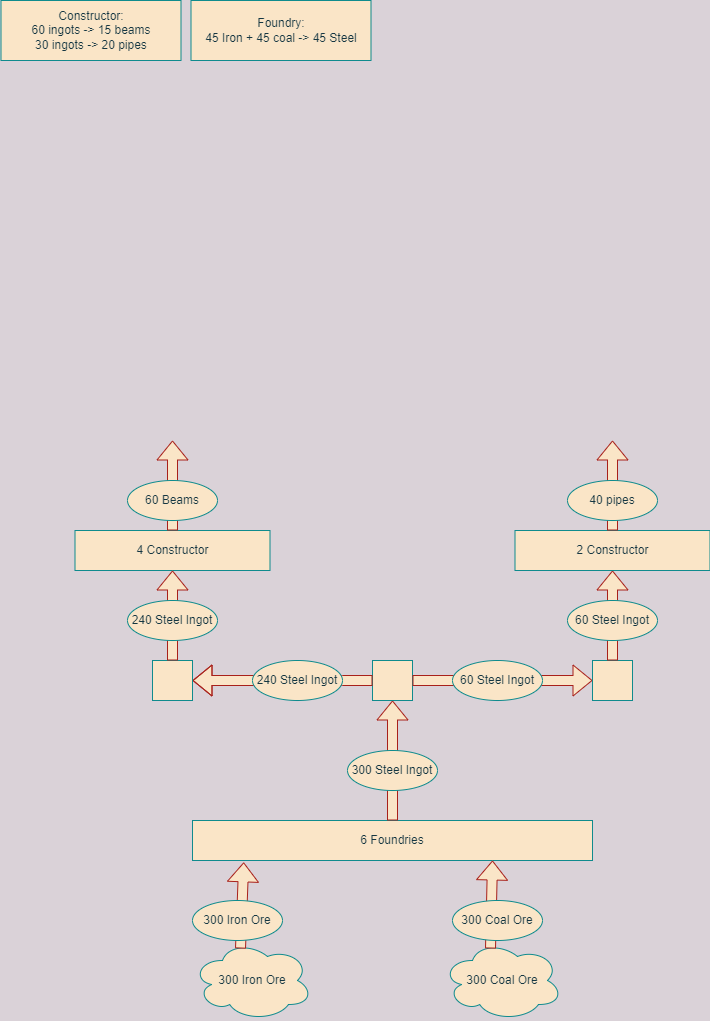

The diagram above was exported from draw.io. Its source (the exported page's mxGraphModel, read from the mxfile embedded in the PNG):
<mxGraphModel dx="1319" dy="934" grid="1" gridSize="10" guides="1" tooltips="1" connect="1" arrows="1" fold="1" page="1" pageScale="1" pageWidth="850" pageHeight="1100" background="#DAD2D8" math="0" shadow="0">
  <root>
    <mxCell id="0" />
    <mxCell id="1" parent="0" />
    <mxCell id="8G8xpqRvSw-Hg1j9GRv8-1" value="300 Iron Ore" style="ellipse;shape=cloud;whiteSpace=wrap;html=1;fontColor=#143642;strokeColor=#0F8B8D;fillColor=#FAE5C7;" vertex="1" parent="1">
      <mxGeometry x="199" y="950" width="120" height="80" as="geometry" />
    </mxCell>
    <mxCell id="8G8xpqRvSw-Hg1j9GRv8-2" value="300 Coal Ore" style="ellipse;shape=cloud;whiteSpace=wrap;html=1;fontColor=#143642;strokeColor=#0F8B8D;fillColor=#FAE5C7;" vertex="1" parent="1">
      <mxGeometry x="449" y="950" width="120" height="80" as="geometry" />
    </mxCell>
    <mxCell id="8G8xpqRvSw-Hg1j9GRv8-3" value="6 Foundries" style="rounded=0;whiteSpace=wrap;html=1;fontColor=#143642;strokeColor=#0F8B8D;fillColor=#FAE5C7;" vertex="1" parent="1">
      <mxGeometry x="199" y="830" width="400" height="40" as="geometry" />
    </mxCell>
    <mxCell id="8G8xpqRvSw-Hg1j9GRv8-4" value="" style="shape=flexArrow;endArrow=classic;html=1;rounded=0;fontColor=#143642;strokeColor=#A8201A;fillColor=#FAE5C7;exitX=0.4;exitY=0.1;exitDx=0;exitDy=0;exitPerimeter=0;entryX=0.128;entryY=1.046;entryDx=0;entryDy=0;entryPerimeter=0;labelBackgroundColor=#DAD2D8;" edge="1" parent="1" source="8G8xpqRvSw-Hg1j9GRv8-1" target="8G8xpqRvSw-Hg1j9GRv8-3">
      <mxGeometry width="50" height="50" relative="1" as="geometry">
        <mxPoint x="319" y="710" as="sourcePoint" />
        <mxPoint x="369" y="660" as="targetPoint" />
      </mxGeometry>
    </mxCell>
    <mxCell id="8G8xpqRvSw-Hg1j9GRv8-5" value="" style="shape=flexArrow;endArrow=classic;html=1;rounded=0;fontColor=#143642;strokeColor=#A8201A;fillColor=#FAE5C7;exitX=0.4;exitY=0.1;exitDx=0;exitDy=0;exitPerimeter=0;entryX=0.75;entryY=1;entryDx=0;entryDy=0;labelBackgroundColor=#DAD2D8;" edge="1" parent="1" source="8G8xpqRvSw-Hg1j9GRv8-2" target="8G8xpqRvSw-Hg1j9GRv8-3">
      <mxGeometry width="50" height="50" relative="1" as="geometry">
        <mxPoint x="319" y="810" as="sourcePoint" />
        <mxPoint x="369" y="760" as="targetPoint" />
      </mxGeometry>
    </mxCell>
    <mxCell id="8G8xpqRvSw-Hg1j9GRv8-6" value="300 Iron Ore" style="ellipse;whiteSpace=wrap;html=1;fillColor=#FAE5C7;strokeColor=#0F8B8D;fontColor=#143642;" vertex="1" parent="1">
      <mxGeometry x="199" y="910" width="90" height="40" as="geometry" />
    </mxCell>
    <mxCell id="8G8xpqRvSw-Hg1j9GRv8-7" value="300 Coal Ore" style="ellipse;whiteSpace=wrap;html=1;fillColor=#FAE5C7;strokeColor=#0F8B8D;fontColor=#143642;" vertex="1" parent="1">
      <mxGeometry x="459" y="910" width="90" height="40" as="geometry" />
    </mxCell>
    <mxCell id="8G8xpqRvSw-Hg1j9GRv8-8" value="" style="shape=flexArrow;endArrow=classic;html=1;rounded=0;fontColor=#143642;strokeColor=#A8201A;fillColor=#FAE5C7;exitX=0.5;exitY=0;exitDx=0;exitDy=0;labelBackgroundColor=#DAD2D8;" edge="1" parent="1" source="8G8xpqRvSw-Hg1j9GRv8-3">
      <mxGeometry width="50" height="50" relative="1" as="geometry">
        <mxPoint x="149" y="710" as="sourcePoint" />
        <mxPoint x="399" y="710" as="targetPoint" />
      </mxGeometry>
    </mxCell>
    <mxCell id="8G8xpqRvSw-Hg1j9GRv8-9" value="300 Steel Ingot" style="ellipse;whiteSpace=wrap;html=1;fillColor=#FAE5C7;strokeColor=#0F8B8D;fontColor=#143642;" vertex="1" parent="1">
      <mxGeometry x="354" y="760" width="90" height="40" as="geometry" />
    </mxCell>
    <mxCell id="8G8xpqRvSw-Hg1j9GRv8-10" value="Constructor:&lt;br&gt;60 ingots -&amp;gt; 15 beams&lt;br&gt;30 ingots -&amp;gt; 20 pipes" style="rounded=0;whiteSpace=wrap;html=1;fontColor=#143642;strokeColor=#0F8B8D;fillColor=#FAE5C7;" vertex="1" parent="1">
      <mxGeometry x="7.5" y="10" width="180" height="60" as="geometry" />
    </mxCell>
    <mxCell id="8G8xpqRvSw-Hg1j9GRv8-11" value="" style="whiteSpace=wrap;html=1;aspect=fixed;fontColor=#143642;strokeColor=#0F8B8D;fillColor=#FAE5C7;" vertex="1" parent="1">
      <mxGeometry x="379" y="670" width="40" height="40" as="geometry" />
    </mxCell>
    <mxCell id="8G8xpqRvSw-Hg1j9GRv8-12" value="" style="shape=flexArrow;endArrow=classic;html=1;rounded=0;fontColor=#143642;strokeColor=#A8201A;fillColor=#FAE5C7;labelBackgroundColor=#DAD2D8;" edge="1" parent="1" source="8G8xpqRvSw-Hg1j9GRv8-11">
      <mxGeometry width="50" height="50" relative="1" as="geometry">
        <mxPoint x="209" y="740" as="sourcePoint" />
        <mxPoint x="199" y="690" as="targetPoint" />
        <Array as="points">
          <mxPoint x="349" y="690" />
        </Array>
      </mxGeometry>
    </mxCell>
    <mxCell id="8G8xpqRvSw-Hg1j9GRv8-13" value="" style="whiteSpace=wrap;html=1;aspect=fixed;fontColor=#143642;strokeColor=#0F8B8D;fillColor=#FAE5C7;" vertex="1" parent="1">
      <mxGeometry x="159" y="670" width="40" height="40" as="geometry" />
    </mxCell>
    <mxCell id="8G8xpqRvSw-Hg1j9GRv8-14" value="" style="shape=flexArrow;endArrow=classic;html=1;rounded=0;fontColor=#143642;strokeColor=#A8201A;fillColor=#FAE5C7;exitX=1;exitY=0.5;exitDx=0;exitDy=0;labelBackgroundColor=#DAD2D8;" edge="1" parent="1" source="8G8xpqRvSw-Hg1j9GRv8-11">
      <mxGeometry width="50" height="50" relative="1" as="geometry">
        <mxPoint x="299" y="750" as="sourcePoint" />
        <mxPoint x="599" y="690" as="targetPoint" />
      </mxGeometry>
    </mxCell>
    <mxCell id="8G8xpqRvSw-Hg1j9GRv8-15" value="" style="whiteSpace=wrap;html=1;aspect=fixed;fontColor=#143642;strokeColor=#0F8B8D;fillColor=#FAE5C7;" vertex="1" parent="1">
      <mxGeometry x="599" y="670" width="40" height="40" as="geometry" />
    </mxCell>
    <mxCell id="8G8xpqRvSw-Hg1j9GRv8-16" value="240 Steel Ingot" style="ellipse;whiteSpace=wrap;html=1;fillColor=#FAE5C7;strokeColor=#0F8B8D;fontColor=#143642;" vertex="1" parent="1">
      <mxGeometry x="259" y="670" width="90" height="40" as="geometry" />
    </mxCell>
    <mxCell id="8G8xpqRvSw-Hg1j9GRv8-17" value="60 Steel Ingot" style="ellipse;whiteSpace=wrap;html=1;fillColor=#FAE5C7;strokeColor=#0F8B8D;fontColor=#143642;" vertex="1" parent="1">
      <mxGeometry x="459" y="670" width="90" height="40" as="geometry" />
    </mxCell>
    <mxCell id="8G8xpqRvSw-Hg1j9GRv8-18" value="4 Constructor" style="rounded=0;whiteSpace=wrap;html=1;fontColor=#143642;strokeColor=#0F8B8D;fillColor=#FAE5C7;" vertex="1" parent="1">
      <mxGeometry x="81.5" y="540" width="195" height="40" as="geometry" />
    </mxCell>
    <mxCell id="8G8xpqRvSw-Hg1j9GRv8-19" value="" style="shape=flexArrow;endArrow=classic;html=1;rounded=0;fontColor=#143642;strokeColor=#A8201A;fillColor=#FAE5C7;exitX=0.5;exitY=0;exitDx=0;exitDy=0;entryX=0.5;entryY=1;entryDx=0;entryDy=0;labelBackgroundColor=#DAD2D8;" edge="1" parent="1" source="8G8xpqRvSw-Hg1j9GRv8-13">
      <mxGeometry width="50" height="50" relative="1" as="geometry">
        <mxPoint x="299" y="730" as="sourcePoint" />
        <mxPoint x="179" y="580" as="targetPoint" />
      </mxGeometry>
    </mxCell>
    <mxCell id="8G8xpqRvSw-Hg1j9GRv8-20" value="" style="shape=flexArrow;endArrow=classic;html=1;rounded=0;fontColor=#143642;strokeColor=#A8201A;fillColor=#FAE5C7;exitX=0.5;exitY=0;exitDx=0;exitDy=0;labelBackgroundColor=#DAD2D8;" edge="1" parent="1">
      <mxGeometry width="50" height="50" relative="1" as="geometry">
        <mxPoint x="179" y="540" as="sourcePoint" />
        <mxPoint x="179" y="450" as="targetPoint" />
      </mxGeometry>
    </mxCell>
    <mxCell id="8G8xpqRvSw-Hg1j9GRv8-21" value="60 Beams" style="ellipse;whiteSpace=wrap;html=1;fillColor=#FAE5C7;strokeColor=#0F8B8D;fontColor=#143642;" vertex="1" parent="1">
      <mxGeometry x="134" y="490" width="90" height="40" as="geometry" />
    </mxCell>
    <mxCell id="8G8xpqRvSw-Hg1j9GRv8-22" value="" style="shape=flexArrow;endArrow=classic;html=1;rounded=0;fontColor=#143642;strokeColor=#A8201A;fillColor=#FAE5C7;exitX=0.5;exitY=0;exitDx=0;exitDy=0;entryX=0.5;entryY=1;entryDx=0;entryDy=0;labelBackgroundColor=#DAD2D8;" edge="1" parent="1">
      <mxGeometry width="50" height="50" relative="1" as="geometry">
        <mxPoint x="619" y="670" as="sourcePoint" />
        <mxPoint x="619" y="580" as="targetPoint" />
      </mxGeometry>
    </mxCell>
    <mxCell id="8G8xpqRvSw-Hg1j9GRv8-23" value="60 Steel Ingot" style="ellipse;whiteSpace=wrap;html=1;fillColor=#FAE5C7;strokeColor=#0F8B8D;fontColor=#143642;" vertex="1" parent="1">
      <mxGeometry x="574" y="610" width="90" height="40" as="geometry" />
    </mxCell>
    <mxCell id="8G8xpqRvSw-Hg1j9GRv8-24" value="2 Constructor" style="rounded=0;whiteSpace=wrap;html=1;fontColor=#143642;strokeColor=#0F8B8D;fillColor=#FAE5C7;" vertex="1" parent="1">
      <mxGeometry x="521.5" y="540" width="195" height="40" as="geometry" />
    </mxCell>
    <mxCell id="8G8xpqRvSw-Hg1j9GRv8-25" value="" style="shape=flexArrow;endArrow=classic;html=1;rounded=0;fontColor=#143642;strokeColor=#A8201A;fillColor=#FAE5C7;exitX=0.5;exitY=0;exitDx=0;exitDy=0;labelBackgroundColor=#DAD2D8;" edge="1" parent="1">
      <mxGeometry width="50" height="50" relative="1" as="geometry">
        <mxPoint x="619" y="540" as="sourcePoint" />
        <mxPoint x="619" y="450" as="targetPoint" />
      </mxGeometry>
    </mxCell>
    <mxCell id="8G8xpqRvSw-Hg1j9GRv8-26" value="40 pipes" style="ellipse;whiteSpace=wrap;html=1;fillColor=#FAE5C7;strokeColor=#0F8B8D;fontColor=#143642;" vertex="1" parent="1">
      <mxGeometry x="574" y="490" width="90" height="40" as="geometry" />
    </mxCell>
    <mxCell id="8G8xpqRvSw-Hg1j9GRv8-27" value="Foundry:&lt;br&gt;45 Iron + 45 coal -&amp;gt; 45 Steel" style="rounded=0;whiteSpace=wrap;html=1;fontColor=#143642;strokeColor=#0F8B8D;fillColor=#FAE5C7;" vertex="1" parent="1">
      <mxGeometry x="197.5" y="10" width="180" height="60" as="geometry" />
    </mxCell>
    <mxCell id="8G8xpqRvSw-Hg1j9GRv8-34" value="240 Steel Ingot" style="ellipse;whiteSpace=wrap;html=1;fillColor=#FAE5C7;strokeColor=#0F8B8D;fontColor=#143642;" vertex="1" parent="1">
      <mxGeometry x="134" y="610" width="90" height="40" as="geometry" />
    </mxCell>
  </root>
</mxGraphModel>